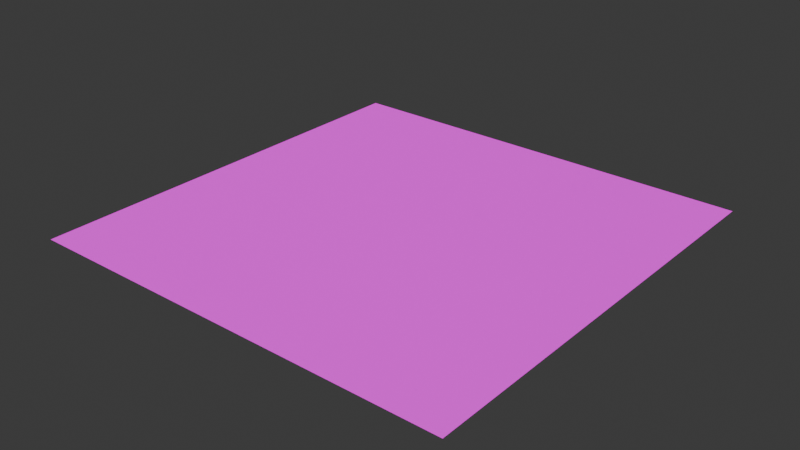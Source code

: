 # Source: luna_piso_pbr.blend  (saved by Blender 5.0.119; exported with 4.5.12 LTS)
import bpy
from mathutils import Matrix  # noqa: F401  (used for matrix-valued properties, if any)

bpy.ops.wm.read_factory_settings(use_empty=True)
scene = bpy.context.scene
scene.name = 'Scene'

# ---- collections
col_collection = bpy.data.collections.new('Collection'); scene.collection.children.link(col_collection)

# ---- images (referenced by path relative to the original .blend; pixels are not part of the script)
import os
ASSET_DIR = os.environ.get("B2B_ASSET_DIR", "")  # directory of the original .blend (textures are referenced by path, not embedded)
HERE = os.path.dirname(os.path.abspath(__file__))  # packed textures are extracted next to this script under _unpacked/

def load_image(name, relpath, width, height, colorspace="sRGB"):
    """Load a texture the original file referenced (path relative to the .blend, or extracted next to this script)."""
    p = next((c for c in (os.path.join(HERE, relpath), os.path.join(ASSET_DIR, relpath)) if relpath and os.path.exists(c)), "")
    if p:
        img = bpy.data.images.load(p, check_existing=True)
        img.name = name
    else:  # same state as the original file: an image datablock whose file is absent (Cycles renders it pink)
        img = bpy.data.images.new(name, width, height)
        img.source = "FILE"
        img.filepath = "//" + (relpath or name)
    img.colorspace_settings.name = colorspace
    return img
img_lunar_rock_height_u_png = load_image('lunar-rock-height-u.png', 'lunar-rock-height-u.png', 1024, 1024, 'Non-Color')
img_lunar_rock_albedo_png = load_image('lunar-rock-albedo.png', 'lunar-rock-albedo.png', 1024, 1024, 'sRGB')
img_lunar_rock_metalness_psd = load_image('lunar-rock-metalness.psd', 'lunar-rock-metalness.psd', 1024, 1024, 'Non-Color')
img_lunar_rock_normal_u_png = load_image('lunar-rock-normal-u.png', 'lunar-rock-normal-u.png', 1024, 1024, 'Non-Color')
img_lunar_rock_ao_png = load_image('lunar-rock-ao.png', 'lunar-rock-ao.png', 1024, 1024, 'Non-Color')

# ---- materials (node trees are filled in below, after node groups)
mat_luna_tierra = bpy.data.materials.new('luna_tierra')

# ---- material node trees
mat_luna_tierra.use_nodes = True; mat_luna_tierra.node_tree.nodes.clear()
_N = mat_luna_tierra.node_tree.nodes; _L = mat_luna_tierra.node_tree.links
n0 = _N.new('ShaderNodeBsdfPrincipled'); n0.name = 'BSDF Principista'; n0.location = (-238, 100)
n0.inputs[2].default_value = 0.9036
n1 = _N.new('ShaderNodeOutputMaterial'); n1.name = 'Material'; n1.location = (200, 100)
n2 = _N.new('ShaderNodeTexImage'); n2.name = 'Imagen'; n2.location = (85, -876)
n2.label = 'Displacement'
n2.image = img_lunar_rock_height_u_png
n3 = _N.new('ShaderNodeDisplacement'); n3.name = 'Desplazamiento'; n3.location = (-100, -600)
n3.inputs[2].default_value = 2.01
n4 = _N.new('ShaderNodeTexImage'); n4.name = 'Imagen.001'; n4.location = (85, -316)
n4.label = 'Base Color'
n4.image = img_lunar_rock_albedo_png
n5 = _N.new('ShaderNodeTexImage'); n5.name = 'Imagen.002'; n5.location = (85, -596)
n5.label = 'Metallic'
n5.image = img_lunar_rock_metalness_psd
n6 = _N.new('ShaderNodeTexImage'); n6.name = 'Imagen.003'; n6.location = (85, -1156)
n6.label = 'Normal'
n6.image = img_lunar_rock_normal_u_png
n7 = _N.new('ShaderNodeNormalMap'); n7.name = 'Mapa de normales'; n7.location = (-450, -820)
n8 = _N.new('ShaderNodeTexImage'); n8.name = 'Imagen.004'; n8.location = (85, -36)
n8.label = 'Ambient Occlusion'
n8.image = img_lunar_rock_ao_png
n9 = _N.new('ShaderNodeMapping'); n9.name = 'Mapeo'; n9.location = (230, -36)
n10 = _N.new('NodeReroute'); n10.name = 'Redirigir'; n10.location = (35, -673)
n10.width = 12
n10.socket_idname = 'NodeSocketVector'
n11 = _N.new('ShaderNodeTexCoord'); n11.name = 'Coordenadas de texturizado'; n11.location = (30, -36)
n12 = _N.new('NodeFrame'); n12.name = 'Fotograma'; n12.location = (-1480, 136)
n12.label = 'Mapping'
n12.width = 400
n13 = _N.new('NodeFrame'); n13.name = 'Fotograma.001'; n13.location = (-835, 336)
n13.label = 'Textures'
n13.width = 355
n2.parent = n13
n4.parent = n13
n5.parent = n13
n6.parent = n13
n8.parent = n13
n9.parent = n12
n10.parent = n13
n11.parent = n12
_L.new(n0.outputs[0], n1.inputs[0])
_L.new(n2.outputs[0], n3.inputs[0])
_L.new(n3.outputs[0], n1.inputs[2])
_L.new(n4.outputs[0], n0.inputs[0])
_L.new(n5.outputs[0], n0.inputs[1])
_L.new(n6.outputs[0], n7.inputs[1])
_L.new(n7.outputs[0], n0.inputs[5])
_L.new(n10.outputs[0], n8.inputs[0])
_L.new(n10.outputs[0], n4.inputs[0])
_L.new(n10.outputs[0], n5.inputs[0])
_L.new(n10.outputs[0], n2.inputs[0])
_L.new(n10.outputs[0], n6.inputs[0])
_L.new(n9.outputs[0], n10.inputs[0])
_L.new(n11.outputs[2], n9.inputs[0])
n1.is_active_output = True

# ---- world
world_world = bpy.data.worlds.new('World'); scene.world = world_world
world_world.use_nodes = True; world_world.node_tree.nodes.clear()
_N = world_world.node_tree.nodes; _L = world_world.node_tree.links
n0 = _N.new('ShaderNodeOutputWorld'); n0.name = 'World Output'; n0.location = (200, 100)
n1 = _N.new('ShaderNodeBackground'); n1.name = 'Background'; n1.location = (-200, 100)
n1.inputs[0].default_value = (0.05088, 0.05088, 0.05088, 1.0)
_L.new(n1.outputs[0], n0.inputs[0])
n0.is_active_output = True
world_world.color = (0.05088, 0.05088, 0.05088)
world_world.sun_shadow_jitter_overblur = 0.0

# ---- meshes
me_plano = bpy.data.meshes.new('Plano')
me_plano.from_pydata([(-1.0, -1.0, 0.0), (1.0, -1.0, 0.0), (-1.0, 1.0, 0.0), (1.0, 1.0, 0.0)], [], [(0, 1, 3, 2)])
_uv = me_plano.uv_layers.new(name='MapaUV')
_uv.uv.foreach_set('vector', [0.0, 0.0, 1.0, 0.0, 1.0, 1.0, 0.0, 1.0])
me_plano.materials.append(mat_luna_tierra)
me_plano.update()

# ---- objects
ob_plano = bpy.data.objects.new('Plano', me_plano)

# ---- transforms, parenting, visibility, modifiers, constraints
ob_plano.location = (0.0, 0.0, 0.0)
ob_plano.scale = (17.44, 17.44, 17.44)

# ---- collection membership
col_collection.objects.link(ob_plano)

# ---- scene / render settings (as saved in the file)
scene.frame_start = 1; scene.frame_end = 250; scene.frame_set(1)
scene.render.engine = 'BLENDER_EEVEE_NEXT'
scene.render.bake_bias = 0.0
scene.render.bake_samples = 0
scene.cycles.sampling_pattern = 'TABULATED_SOBOL'
scene.eevee.use_volume_custom_range = False
bpy.context.view_layer.update()

# ---- added for rendering (the .blend has no active camera and no usable light): camera, sun
cam_auto = bpy.data.cameras.new('AutoCamera')
cam_auto.lens = 50.0
cam_auto.sensor_width = 36.0
cam_auto.clip_end = 1000.0
ob_auto_camera = bpy.data.objects.new('AutoCamera', cam_auto)
scene.collection.objects.link(ob_auto_camera)
ob_auto_camera.location = (45.6375, -54.765, 36.51)
ob_auto_camera.rotation_euler = (1.09748, -7.21219e-08, 0.694738)
scene.camera = ob_auto_camera
light_auto_sun = bpy.data.lights.new('AutoSun', 'SUN')
light_auto_sun.energy = 3.0
light_auto_sun.angle = 0.0523599
ob_auto_sun = bpy.data.objects.new('AutoSun', light_auto_sun)
scene.collection.objects.link(ob_auto_sun)
ob_auto_sun.rotation_euler = (0.872665, 0.174533, 0.523599)
bpy.context.view_layer.update()
